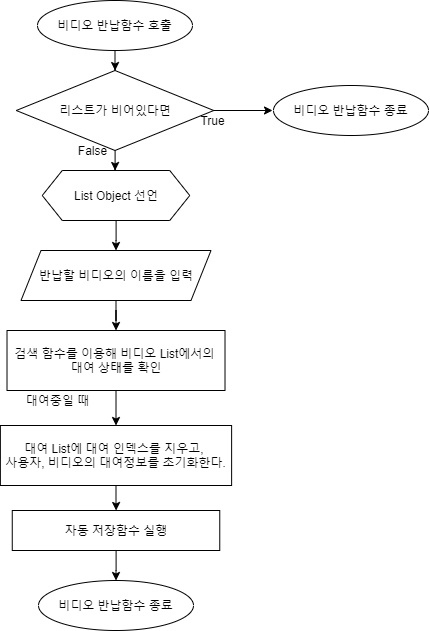

The diagram above was exported from draw.io. Its source (the exported page's mxGraphModel, read from the mxfile embedded in the PNG):
<mxGraphModel dx="1326" dy="806" grid="1" gridSize="10" guides="1" tooltips="1" connect="1" arrows="1" fold="1" page="1" pageScale="1" pageWidth="1390" pageHeight="980" math="0" shadow="0">
  <root>
    <mxCell id="0" />
    <mxCell id="1" parent="0" />
    <mxCell id="dYZ1K3Fh2hrOy6LDod5B-1" value="" style="edgeStyle=orthogonalEdgeStyle;rounded=0;orthogonalLoop=1;jettySize=auto;html=1;" parent="1" source="dYZ1K3Fh2hrOy6LDod5B-2" target="dYZ1K3Fh2hrOy6LDod5B-19" edge="1">
      <mxGeometry relative="1" as="geometry" />
    </mxCell>
    <mxCell id="dYZ1K3Fh2hrOy6LDod5B-2" value="비디오 반납함수 호출" style="ellipse;whiteSpace=wrap;html=1;" parent="1" vertex="1">
      <mxGeometry x="574" y="40" width="155" height="50" as="geometry" />
    </mxCell>
    <mxCell id="dYZ1K3Fh2hrOy6LDod5B-3" style="edgeStyle=orthogonalEdgeStyle;rounded=0;orthogonalLoop=1;jettySize=auto;html=1;entryX=0.5;entryY=0;entryDx=0;entryDy=0;" parent="1" source="dYZ1K3Fh2hrOy6LDod5B-4" target="k6w4eUm7q7jcXKIVO0nV-1" edge="1">
      <mxGeometry relative="1" as="geometry">
        <mxPoint x="652.5050000000001" y="360" as="targetPoint" />
      </mxGeometry>
    </mxCell>
    <mxCell id="dYZ1K3Fh2hrOy6LDod5B-4" value="반납할 비디오의 이름을 입력" style="shape=parallelogram;perimeter=parallelogramPerimeter;whiteSpace=wrap;html=1;fixedSize=1;" parent="1" vertex="1">
      <mxGeometry x="557.5" y="290" width="190" height="50" as="geometry" />
    </mxCell>
    <mxCell id="dYZ1K3Fh2hrOy6LDod5B-5" style="edgeStyle=orthogonalEdgeStyle;rounded=0;orthogonalLoop=1;jettySize=auto;html=1;entryX=0.5;entryY=0;entryDx=0;entryDy=0;" parent="1" source="dYZ1K3Fh2hrOy6LDod5B-6" target="dYZ1K3Fh2hrOy6LDod5B-4" edge="1">
      <mxGeometry relative="1" as="geometry" />
    </mxCell>
    <mxCell id="dYZ1K3Fh2hrOy6LDod5B-6" value="List Object 선언" style="shape=hexagon;perimeter=hexagonPerimeter2;whiteSpace=wrap;html=1;fixedSize=1;" parent="1" vertex="1">
      <mxGeometry x="578.75" y="210" width="147.5" height="50" as="geometry" />
    </mxCell>
    <mxCell id="dYZ1K3Fh2hrOy6LDod5B-7" value="" style="edgeStyle=orthogonalEdgeStyle;rounded=0;orthogonalLoop=1;jettySize=auto;html=1;exitX=0.5;exitY=1;exitDx=0;exitDy=0;" parent="1" source="k6w4eUm7q7jcXKIVO0nV-1" edge="1">
      <mxGeometry relative="1" as="geometry">
        <mxPoint x="652.5" y="465" as="targetPoint" />
        <mxPoint x="652.5999999999999" y="439.9734497816594" as="sourcePoint" />
      </mxGeometry>
    </mxCell>
    <mxCell id="dYZ1K3Fh2hrOy6LDod5B-10" style="edgeStyle=orthogonalEdgeStyle;rounded=0;orthogonalLoop=1;jettySize=auto;html=1;entryX=0.5;entryY=0;entryDx=0;entryDy=0;" parent="1" source="dYZ1K3Fh2hrOy6LDod5B-11" target="dYZ1K3Fh2hrOy6LDod5B-14" edge="1">
      <mxGeometry relative="1" as="geometry" />
    </mxCell>
    <mxCell id="dYZ1K3Fh2hrOy6LDod5B-11" value="자동 저장함수 실행" style="rounded=0;whiteSpace=wrap;html=1;" parent="1" vertex="1">
      <mxGeometry x="548.76" y="550" width="207.5" height="40" as="geometry" />
    </mxCell>
    <mxCell id="dYZ1K3Fh2hrOy6LDod5B-12" value="" style="edgeStyle=orthogonalEdgeStyle;rounded=0;orthogonalLoop=1;jettySize=auto;html=1;" parent="1" source="dYZ1K3Fh2hrOy6LDod5B-13" target="dYZ1K3Fh2hrOy6LDod5B-11" edge="1">
      <mxGeometry relative="1" as="geometry" />
    </mxCell>
    <mxCell id="dYZ1K3Fh2hrOy6LDod5B-13" value="대여 List에 대여 인덱스를 지우고, &lt;br&gt;사용자, 비디오의 대여정보를 초기화한다." style="rounded=0;whiteSpace=wrap;html=1;" parent="1" vertex="1">
      <mxGeometry x="536.88" y="465" width="231.24" height="60" as="geometry" />
    </mxCell>
    <mxCell id="dYZ1K3Fh2hrOy6LDod5B-14" value="비디오 반납함수 종료" style="ellipse;whiteSpace=wrap;html=1;" parent="1" vertex="1">
      <mxGeometry x="575.01" y="620" width="155" height="50" as="geometry" />
    </mxCell>
    <mxCell id="dYZ1K3Fh2hrOy6LDod5B-15" value="대여중일 때" style="text;html=1;align=center;verticalAlign=middle;resizable=0;points=[];autosize=1;" parent="1" vertex="1">
      <mxGeometry x="553.76" y="430" width="80" height="20" as="geometry" />
    </mxCell>
    <mxCell id="dYZ1K3Fh2hrOy6LDod5B-16" value="비디오 반납함수 종료" style="ellipse;whiteSpace=wrap;html=1;" parent="1" vertex="1">
      <mxGeometry x="810" y="125" width="155" height="50" as="geometry" />
    </mxCell>
    <mxCell id="dYZ1K3Fh2hrOy6LDod5B-17" value="" style="edgeStyle=orthogonalEdgeStyle;rounded=0;orthogonalLoop=1;jettySize=auto;html=1;" parent="1" source="dYZ1K3Fh2hrOy6LDod5B-19" edge="1">
      <mxGeometry relative="1" as="geometry">
        <mxPoint x="651.6099999999997" y="210" as="targetPoint" />
      </mxGeometry>
    </mxCell>
    <mxCell id="dYZ1K3Fh2hrOy6LDod5B-18" value="" style="edgeStyle=orthogonalEdgeStyle;rounded=0;orthogonalLoop=1;jettySize=auto;html=1;" parent="1" source="dYZ1K3Fh2hrOy6LDod5B-19" edge="1">
      <mxGeometry relative="1" as="geometry">
        <mxPoint x="809.0150000000003" y="150" as="targetPoint" />
      </mxGeometry>
    </mxCell>
    <mxCell id="dYZ1K3Fh2hrOy6LDod5B-19" value="리스트가 비어있다면" style="rhombus;whiteSpace=wrap;html=1;" parent="1" vertex="1">
      <mxGeometry x="552.76" y="110" width="197.51" height="80" as="geometry" />
    </mxCell>
    <mxCell id="dYZ1K3Fh2hrOy6LDod5B-20" value="False" style="text;html=1;align=center;verticalAlign=middle;resizable=0;points=[];autosize=1;" parent="1" vertex="1">
      <mxGeometry x="609.01" y="180" width="40" height="20" as="geometry" />
    </mxCell>
    <mxCell id="dYZ1K3Fh2hrOy6LDod5B-21" value="True" style="text;html=1;align=center;verticalAlign=middle;resizable=0;points=[];autosize=1;" parent="1" vertex="1">
      <mxGeometry x="729.02" y="150" width="40" height="20" as="geometry" />
    </mxCell>
    <mxCell id="k6w4eUm7q7jcXKIVO0nV-1" value="&lt;span&gt;검색 함수를 이용해 비디오 List에서의&amp;nbsp;&lt;/span&gt;&lt;br&gt;&lt;span&gt;대여 상태를 확인&lt;/span&gt;" style="rounded=0;whiteSpace=wrap;html=1;" vertex="1" parent="1">
      <mxGeometry x="543.51" y="370" width="218" height="60" as="geometry" />
    </mxCell>
  </root>
</mxGraphModel>